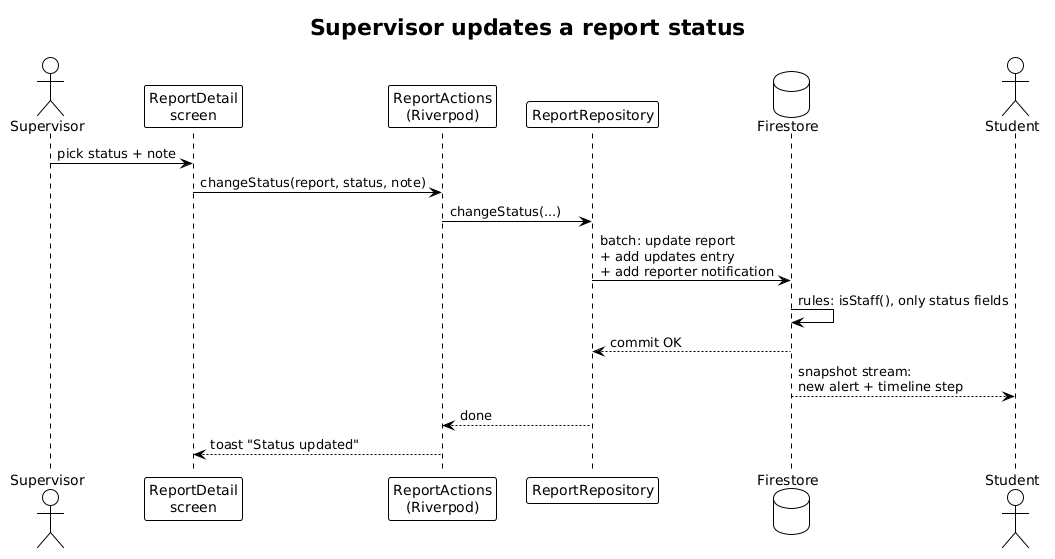

The diagram above was rendered by PlantUML. Its source (embedded in the PNG):
@startuml
!theme plain
title Supervisor updates a report status
actor Supervisor
participant "ReportDetail\nscreen" as UI
participant "ReportActions\n(Riverpod)" as N
participant ReportRepository as R
database Firestore as FS
actor Student
Supervisor -> UI : pick status + note
UI -> N : changeStatus(report, status, note)
N -> R : changeStatus(...)
R -> FS : batch: update report\n+ add updates entry\n+ add reporter notification
FS -> FS : rules: isStaff(), only status fields
FS --> R : commit OK
FS --> Student : snapshot stream:\nnew alert + timeline step
R --> N : done
N --> UI : toast "Status updated"
@enduml